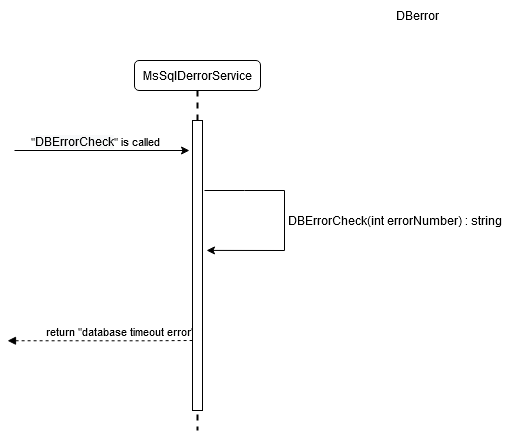

The diagram above was exported from draw.io. Its source (the exported page's mxGraphModel, read from the mxfile embedded in the PNG):
<mxGraphModel dx="1102" dy="630" grid="1" gridSize="10" guides="1" tooltips="1" connect="1" arrows="1" fold="1" page="1" pageScale="1" pageWidth="1100" pageHeight="850" math="0" shadow="0">
  <root>
    <mxCell id="tY_vvW39oYh6IAwVsHDP-0" />
    <mxCell id="tY_vvW39oYh6IAwVsHDP-1" parent="tY_vvW39oYh6IAwVsHDP-0" />
    <mxCell id="tY_vvW39oYh6IAwVsHDP-10" value="DBerror" style="text;html=1;strokeColor=none;fillColor=none;align=center;verticalAlign=middle;whiteSpace=wrap;rounded=0;" parent="tY_vvW39oYh6IAwVsHDP-1" vertex="1">
      <mxGeometry x="416" y="20" width="195" height="30" as="geometry" />
    </mxCell>
    <mxCell id="WzumRjd8H7Ud1jUi0N0z-4" value="" style="endArrow=none;endFill=0;html=1;edgeStyle=orthogonalEdgeStyle;align=left;verticalAlign=top;rounded=0;startArrow=block;startFill=1;dashed=1;" parent="tY_vvW39oYh6IAwVsHDP-1" edge="1">
      <mxGeometry x="-1" relative="1" as="geometry">
        <mxPoint x="103" y="360.25999999999976" as="sourcePoint" />
        <mxPoint x="288" y="359.99999999999955" as="targetPoint" />
        <Array as="points">
          <mxPoint x="243" y="359.9500000000003" />
          <mxPoint x="243" y="359.9500000000003" />
        </Array>
      </mxGeometry>
    </mxCell>
    <mxCell id="WzumRjd8H7Ud1jUi0N0z-5" value="return &quot;database timeout error&quot;" style="edgeLabel;resizable=0;html=1;align=left;verticalAlign=bottom;" parent="WzumRjd8H7Ud1jUi0N0z-4" connectable="0" vertex="1">
      <mxGeometry x="-1" relative="1" as="geometry">
        <mxPoint x="37" as="offset" />
      </mxGeometry>
    </mxCell>
    <mxCell id="eHBdekoUA0zRadhIF1hK-0" value="MsSqlDerrorService" style="rounded=1;whiteSpace=wrap;html=1;" parent="tY_vvW39oYh6IAwVsHDP-1" vertex="1">
      <mxGeometry x="230" y="80" width="126" height="30" as="geometry" />
    </mxCell>
    <mxCell id="eHBdekoUA0zRadhIF1hK-1" value="" style="line;strokeWidth=2;direction=south;html=1;dashed=1;" parent="tY_vvW39oYh6IAwVsHDP-1" vertex="1">
      <mxGeometry x="288" y="110" width="10" height="340" as="geometry" />
    </mxCell>
    <mxCell id="eHBdekoUA0zRadhIF1hK-2" value="" style="html=1;points=[];perimeter=orthogonalPerimeter;" parent="tY_vvW39oYh6IAwVsHDP-1" vertex="1">
      <mxGeometry x="288" y="140" width="10" height="290" as="geometry" />
    </mxCell>
    <mxCell id="eHBdekoUA0zRadhIF1hK-3" value="" style="endArrow=classic;html=1;rounded=0;" parent="tY_vvW39oYh6IAwVsHDP-1" edge="1">
      <mxGeometry width="50" height="50" relative="1" as="geometry">
        <mxPoint x="110" y="170" as="sourcePoint" />
        <mxPoint x="285.0000000000002" y="170" as="targetPoint" />
      </mxGeometry>
    </mxCell>
    <mxCell id="eHBdekoUA0zRadhIF1hK-4" value="&lt;div style=&quot;text-align: left&quot;&gt;&quot;&lt;span style=&quot;font-size: 12px ; text-align: center ; background-color: rgb(248 , 249 , 250)&quot;&gt;DBErrorCheck&lt;/span&gt;&quot; is called&lt;/div&gt;" style="edgeLabel;html=1;align=center;verticalAlign=middle;resizable=0;points=[];" parent="eHBdekoUA0zRadhIF1hK-3" vertex="1" connectable="0">
      <mxGeometry x="0.5669" y="-1" relative="1" as="geometry">
        <mxPoint x="-57" y="-11" as="offset" />
      </mxGeometry>
    </mxCell>
    <mxCell id="eHBdekoUA0zRadhIF1hK-7" value="" style="endArrow=classic;html=1;rounded=0;entryX=1.4;entryY=0.448;entryDx=0;entryDy=0;entryPerimeter=0;" parent="tY_vvW39oYh6IAwVsHDP-1" target="eHBdekoUA0zRadhIF1hK-2" edge="1">
      <mxGeometry width="50" height="50" relative="1" as="geometry">
        <mxPoint x="300" y="210" as="sourcePoint" />
        <mxPoint x="400" y="320" as="targetPoint" />
        <Array as="points">
          <mxPoint x="340" y="210" />
          <mxPoint x="380" y="210" />
          <mxPoint x="380" y="270" />
        </Array>
      </mxGeometry>
    </mxCell>
    <mxCell id="eHBdekoUA0zRadhIF1hK-8" value="DBErrorCheck(int errorNumber) : string" style="text;html=1;align=center;verticalAlign=middle;resizable=0;points=[];autosize=1;strokeColor=none;fillColor=none;" parent="tY_vvW39oYh6IAwVsHDP-1" vertex="1">
      <mxGeometry x="380" y="230" width="220" height="20" as="geometry" />
    </mxCell>
  </root>
</mxGraphModel>